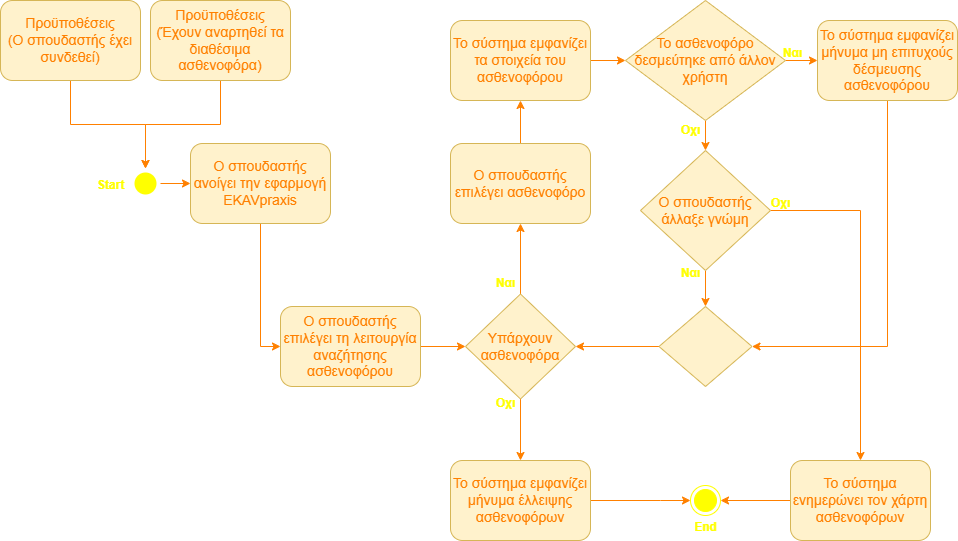

The diagram above was exported from draw.io. Its source (the exported page's mxGraphModel, read from the mxfile embedded in the PNG):
<mxGraphModel dx="1030" dy="608" grid="1" gridSize="10" guides="1" tooltips="1" connect="1" arrows="1" fold="1" page="1" pageScale="1" pageWidth="827" pageHeight="1169" math="0" shadow="0">
  <root>
    <mxCell id="0" />
    <mxCell id="1" parent="0" />
    <mxCell id="5brYOawEFC9XBo3qXgc8-6" edge="1" parent="1" source="5brYOawEFC9XBo3qXgc8-1" style="edgeStyle=orthogonalEdgeStyle;rounded=0;orthogonalLoop=1;jettySize=auto;html=1;exitX=0.5;exitY=1;exitDx=0;exitDy=0;strokeColor=#FF8000;" target="5brYOawEFC9XBo3qXgc8-4">
      <mxGeometry relative="1" as="geometry" />
    </mxCell>
    <mxCell id="5brYOawEFC9XBo3qXgc8-1" parent="1" style="rounded=1;whiteSpace=wrap;fillColor=#fff2cc;strokeColor=#d6b656;fontSize=14;fontColor=#FF8000;" value="Προϋποθέσεις&#10;(Ο σπουδαστής έχει συνδεθεί)" vertex="1">
      <mxGeometry height="80" width="140" x="10" y="40" as="geometry" />
    </mxCell>
    <mxCell id="5brYOawEFC9XBo3qXgc8-7" edge="1" parent="1" source="5brYOawEFC9XBo3qXgc8-2" style="edgeStyle=orthogonalEdgeStyle;rounded=0;orthogonalLoop=1;jettySize=auto;html=1;exitX=0.5;exitY=1;exitDx=0;exitDy=0;entryX=0.5;entryY=0;entryDx=0;entryDy=0;strokeColor=#FF8000;" target="5brYOawEFC9XBo3qXgc8-4">
      <mxGeometry relative="1" as="geometry" />
    </mxCell>
    <mxCell id="5brYOawEFC9XBo3qXgc8-2" parent="1" style="rounded=1;whiteSpace=wrap;fillColor=#fff2cc;strokeColor=#d6b656;fontSize=14;fontColor=#FF8000;" value="Προϋποθέσεις&#10;(Έχουν αναρτηθεί τα διαθέσιμα ασθενοφόρα)" vertex="1">
      <mxGeometry height="80" width="140" x="160" y="40" as="geometry" />
    </mxCell>
    <mxCell id="5brYOawEFC9XBo3qXgc8-3" parent="1" style="ellipse;html=1;shape=endState;fillColor=#FFFF00;strokeColor=#FFFF00;" value="" vertex="1">
      <mxGeometry height="30" width="30" x="700" y="525" as="geometry" />
    </mxCell>
    <mxCell id="5brYOawEFC9XBo3qXgc8-17" edge="1" parent="1" source="5brYOawEFC9XBo3qXgc8-4" style="edgeStyle=orthogonalEdgeStyle;rounded=0;orthogonalLoop=1;jettySize=auto;html=1;exitX=1;exitY=0.5;exitDx=0;exitDy=0;entryX=0;entryY=0.5;entryDx=0;entryDy=0;strokeColor=#FF8000;" target="5brYOawEFC9XBo3qXgc8-8">
      <mxGeometry relative="1" as="geometry" />
    </mxCell>
    <mxCell id="5brYOawEFC9XBo3qXgc8-4" parent="1" style="ellipse;html=1;shape=endState;fillColor=#FFFF00;strokeColor=none;" value="" vertex="1">
      <mxGeometry height="30" width="30" x="140" y="208" as="geometry" />
    </mxCell>
    <mxCell id="5brYOawEFC9XBo3qXgc8-5" parent="1" style="text;align=center;fontStyle=1;verticalAlign=middle;spacingLeft=3;spacingRight=3;strokeColor=none;rotatable=0;points=[[0,0.5],[1,0.5]];portConstraint=eastwest;html=1;fontColor=#FFFF00;" value="Start" vertex="1">
      <mxGeometry height="26" width="80" x="80" y="212" as="geometry" />
    </mxCell>
    <mxCell id="5brYOawEFC9XBo3qXgc8-11" edge="1" parent="1" source="5brYOawEFC9XBo3qXgc8-8" style="edgeStyle=orthogonalEdgeStyle;rounded=0;orthogonalLoop=1;jettySize=auto;html=1;entryX=0;entryY=0.5;entryDx=0;entryDy=0;strokeColor=#FF8000;" target="5brYOawEFC9XBo3qXgc8-9">
      <mxGeometry relative="1" as="geometry" />
    </mxCell>
    <mxCell id="5brYOawEFC9XBo3qXgc8-8" parent="1" style="rounded=1;whiteSpace=wrap;fillColor=#fff2cc;strokeColor=#d6b656;fontSize=14;fontColor=#FF8000;" value="Ο σπουδαστής ανοίγει την εφαρμογή EKAVpraxis" vertex="1">
      <mxGeometry height="80" width="140" x="200" y="183" as="geometry" />
    </mxCell>
    <mxCell id="5brYOawEFC9XBo3qXgc8-18" edge="1" parent="1" source="5brYOawEFC9XBo3qXgc8-9" style="edgeStyle=orthogonalEdgeStyle;rounded=0;orthogonalLoop=1;jettySize=auto;html=1;exitX=1;exitY=0.5;exitDx=0;exitDy=0;entryX=0;entryY=0.5;entryDx=0;entryDy=0;strokeColor=#FF8000;" target="5brYOawEFC9XBo3qXgc8-12">
      <mxGeometry relative="1" as="geometry" />
    </mxCell>
    <mxCell id="5brYOawEFC9XBo3qXgc8-9" parent="1" style="rounded=1;whiteSpace=wrap;fillColor=#fff2cc;strokeColor=#d6b656;fontSize=14;fontColor=#FF8000;" value="Ο σπουδαστής επιλέγει τη λειτουργία αναζήτησης ασθενοφόρου" vertex="1">
      <mxGeometry height="80" width="140" x="290" y="346" as="geometry" />
    </mxCell>
    <mxCell id="5brYOawEFC9XBo3qXgc8-27" edge="1" parent="1" source="5brYOawEFC9XBo3qXgc8-12" style="edgeStyle=orthogonalEdgeStyle;rounded=0;orthogonalLoop=1;jettySize=auto;html=1;exitX=0.5;exitY=1;exitDx=0;exitDy=0;entryX=0.5;entryY=0;entryDx=0;entryDy=0;strokeColor=#FF8000;" target="5brYOawEFC9XBo3qXgc8-25">
      <mxGeometry relative="1" as="geometry" />
    </mxCell>
    <mxCell id="5brYOawEFC9XBo3qXgc8-29" edge="1" parent="1" source="5brYOawEFC9XBo3qXgc8-12" style="edgeStyle=orthogonalEdgeStyle;rounded=0;orthogonalLoop=1;jettySize=auto;html=1;exitX=0.5;exitY=0;exitDx=0;exitDy=0;entryX=0.5;entryY=1;entryDx=0;entryDy=0;strokeColor=#FF8000;" target="5brYOawEFC9XBo3qXgc8-19">
      <mxGeometry relative="1" as="geometry" />
    </mxCell>
    <mxCell id="5brYOawEFC9XBo3qXgc8-12" parent="1" style="rhombus;whiteSpace=wrap;html=1;fillColor=#fff2cc;strokeColor=#d6b656;fontSize=14;fontColor=#FF8000;" value="Υπάρχουν ασθενοφόρα" vertex="1">
      <mxGeometry height="105" width="110" x="475" y="333.5" as="geometry" />
    </mxCell>
    <mxCell id="5brYOawEFC9XBo3qXgc8-31" edge="1" parent="1" source="5brYOawEFC9XBo3qXgc8-19" style="edgeStyle=orthogonalEdgeStyle;rounded=0;orthogonalLoop=1;jettySize=auto;html=1;strokeColor=#FF8000;" target="5brYOawEFC9XBo3qXgc8-20" value="">
      <mxGeometry relative="1" as="geometry" />
    </mxCell>
    <mxCell id="5brYOawEFC9XBo3qXgc8-19" parent="1" style="rounded=1;whiteSpace=wrap;fillColor=#fff2cc;strokeColor=#d6b656;fontSize=14;fontColor=#FF8000;" value="Ο σπουδαστής επιλέγει ασθενοφόρο" vertex="1">
      <mxGeometry height="80" width="140" x="460" y="183" as="geometry" />
    </mxCell>
    <mxCell id="5brYOawEFC9XBo3qXgc8-32" edge="1" parent="1" source="5brYOawEFC9XBo3qXgc8-20" style="edgeStyle=orthogonalEdgeStyle;rounded=0;orthogonalLoop=1;jettySize=auto;html=1;strokeColor=#FF8000;" target="5brYOawEFC9XBo3qXgc8-21" value="">
      <mxGeometry relative="1" as="geometry" />
    </mxCell>
    <mxCell id="5brYOawEFC9XBo3qXgc8-20" parent="1" style="rounded=1;whiteSpace=wrap;fillColor=#fff2cc;strokeColor=#d6b656;fontSize=14;fontColor=#FF8000;" value="Το σύστημα εμφανίζει τα στοιχεία του ασθενοφόρου" vertex="1">
      <mxGeometry height="80" width="140" x="460" y="60" as="geometry" />
    </mxCell>
    <mxCell id="5brYOawEFC9XBo3qXgc8-33" edge="1" parent="1" source="5brYOawEFC9XBo3qXgc8-21" style="edgeStyle=orthogonalEdgeStyle;rounded=0;orthogonalLoop=1;jettySize=auto;html=1;strokeColor=#FF8000;" target="5brYOawEFC9XBo3qXgc8-22" value="">
      <mxGeometry relative="1" as="geometry" />
    </mxCell>
    <mxCell id="5brYOawEFC9XBo3qXgc8-37" edge="1" parent="1" source="5brYOawEFC9XBo3qXgc8-21" style="edgeStyle=orthogonalEdgeStyle;rounded=0;orthogonalLoop=1;jettySize=auto;html=1;strokeColor=#FF8000;" target="5brYOawEFC9XBo3qXgc8-36" value="">
      <mxGeometry relative="1" as="geometry" />
    </mxCell>
    <mxCell id="5brYOawEFC9XBo3qXgc8-21" parent="1" style="rhombus;whiteSpace=wrap;html=1;fillColor=#fff2cc;strokeColor=#d6b656;fontSize=14;fontColor=#FF8000;" value="Το ασθενοφόρο δεσμεύτηκε από άλλον χρήστη" vertex="1">
      <mxGeometry height="120" width="160" x="635" y="40" as="geometry" />
    </mxCell>
    <mxCell id="5brYOawEFC9XBo3qXgc8-40" edge="1" parent="1" source="5brYOawEFC9XBo3qXgc8-22" style="edgeStyle=orthogonalEdgeStyle;rounded=0;orthogonalLoop=1;jettySize=auto;html=1;exitX=0.5;exitY=1;exitDx=0;exitDy=0;entryX=0.5;entryY=0;entryDx=0;entryDy=0;strokeColor=#FF8000;" target="5brYOawEFC9XBo3qXgc8-39">
      <mxGeometry relative="1" as="geometry" />
    </mxCell>
    <mxCell id="5brYOawEFC9XBo3qXgc8-46" edge="1" parent="1" source="5brYOawEFC9XBo3qXgc8-22" style="edgeStyle=orthogonalEdgeStyle;rounded=0;orthogonalLoop=1;jettySize=auto;html=1;exitX=1;exitY=0.5;exitDx=0;exitDy=0;entryX=0.5;entryY=0;entryDx=0;entryDy=0;strokeColor=#FF8000;" target="5brYOawEFC9XBo3qXgc8-45">
      <mxGeometry relative="1" as="geometry" />
    </mxCell>
    <mxCell id="5brYOawEFC9XBo3qXgc8-22" parent="1" style="rhombus;whiteSpace=wrap;html=1;fillColor=#fff2cc;strokeColor=#d6b656;fontSize=14;fontColor=#FF8000;" value="Ο σπουδαστής άλλαξε γνώμη" vertex="1">
      <mxGeometry height="120" width="130" x="650" y="190" as="geometry" />
    </mxCell>
    <mxCell id="5brYOawEFC9XBo3qXgc8-24" parent="1" style="text;align=center;fontStyle=1;verticalAlign=middle;spacingLeft=3;spacingRight=3;strokeColor=none;rotatable=0;points=[[0,0.5],[1,0.5]];portConstraint=eastwest;html=1;fontColor=#FFFF00;" value="Οχι" vertex="1">
      <mxGeometry height="26" width="80" x="475" y="430" as="geometry" />
    </mxCell>
    <mxCell id="5brYOawEFC9XBo3qXgc8-43" edge="1" parent="1" source="5brYOawEFC9XBo3qXgc8-25" style="edgeStyle=orthogonalEdgeStyle;rounded=0;orthogonalLoop=1;jettySize=auto;html=1;exitX=1;exitY=0.5;exitDx=0;exitDy=0;entryX=0;entryY=0.5;entryDx=0;entryDy=0;strokeColor=#FF8000;" target="5brYOawEFC9XBo3qXgc8-3">
      <mxGeometry relative="1" as="geometry">
        <Array as="points">
          <mxPoint x="670" y="540" />
          <mxPoint x="670" y="540" />
        </Array>
      </mxGeometry>
    </mxCell>
    <mxCell id="5brYOawEFC9XBo3qXgc8-25" parent="1" style="rounded=1;whiteSpace=wrap;fillColor=#fff2cc;strokeColor=#d6b656;fontSize=14;fontColor=#FF8000;" value="Το σύστημα εμφανίζει μήνυμα έλλειψης ασθενοφόρων" vertex="1">
      <mxGeometry height="80" width="140" x="460" y="500" as="geometry" />
    </mxCell>
    <mxCell id="5brYOawEFC9XBo3qXgc8-30" parent="1" style="text;align=center;fontStyle=0;verticalAlign=middle;spacingLeft=3;spacingRight=3;strokeColor=none;rotatable=0;points=[[0,0.5],[1,0.5]];portConstraint=eastwest;html=1;fontColor=#FFFF00;" value="&lt;span style=&quot;&quot;&gt;&lt;b&gt;Ναι&lt;/b&gt;&lt;/span&gt;" vertex="1">
      <mxGeometry height="26" width="80" x="475" y="310" as="geometry" />
    </mxCell>
    <mxCell id="5brYOawEFC9XBo3qXgc8-34" parent="1" style="text;align=center;fontStyle=1;verticalAlign=middle;spacingLeft=3;spacingRight=3;strokeColor=none;rotatable=0;points=[[0,0.5],[1,0.5]];portConstraint=eastwest;html=1;fontColor=#FFFF00;" value="Οχι" vertex="1">
      <mxGeometry height="26" width="80" x="660" y="157" as="geometry" />
    </mxCell>
    <mxCell id="5brYOawEFC9XBo3qXgc8-35" parent="1" style="text;align=center;fontStyle=1;verticalAlign=middle;spacingLeft=3;spacingRight=3;strokeColor=none;rotatable=0;points=[[0,0.5],[1,0.5]];portConstraint=eastwest;html=1;fontColor=#FFFF00;" value="Ναι" vertex="1">
      <mxGeometry height="26" width="80" x="761.5" y="80" as="geometry" />
    </mxCell>
    <mxCell id="5brYOawEFC9XBo3qXgc8-41" edge="1" parent="1" source="5brYOawEFC9XBo3qXgc8-36" style="edgeStyle=orthogonalEdgeStyle;rounded=0;orthogonalLoop=1;jettySize=auto;html=1;exitX=0.5;exitY=1;exitDx=0;exitDy=0;entryX=1;entryY=0.5;entryDx=0;entryDy=0;fontColor=#FF8000;strokeColor=#FF8000;" target="5brYOawEFC9XBo3qXgc8-39">
      <mxGeometry relative="1" as="geometry" />
    </mxCell>
    <mxCell id="5brYOawEFC9XBo3qXgc8-36" parent="1" style="rounded=1;whiteSpace=wrap;fillColor=#fff2cc;strokeColor=#d6b656;fontSize=14;fontColor=#FF8000;" value="Το σύστημα εμφανίζει μήνυμα μη επιτυχούς δέσμευσης ασθενοφόρου" vertex="1">
      <mxGeometry height="80" width="140" x="827" y="60" as="geometry" />
    </mxCell>
    <mxCell id="5brYOawEFC9XBo3qXgc8-42" edge="1" parent="1" source="5brYOawEFC9XBo3qXgc8-39" style="edgeStyle=orthogonalEdgeStyle;rounded=0;orthogonalLoop=1;jettySize=auto;html=1;exitX=0;exitY=0.5;exitDx=0;exitDy=0;entryX=1;entryY=0.5;entryDx=0;entryDy=0;strokeColor=#FF8000;" target="5brYOawEFC9XBo3qXgc8-12">
      <mxGeometry relative="1" as="geometry" />
    </mxCell>
    <mxCell id="5brYOawEFC9XBo3qXgc8-39" parent="1" style="rhombus;whiteSpace=wrap;html=1;fillColor=#fff2cc;strokeColor=#d6b656;fontSize=14;fontColor=#FF8000;" value="" vertex="1">
      <mxGeometry height="80" width="93" x="668.5" y="346" as="geometry" />
    </mxCell>
    <mxCell id="5brYOawEFC9XBo3qXgc8-44" parent="1" style="text;align=center;fontStyle=1;verticalAlign=middle;spacingLeft=3;spacingRight=3;strokeColor=none;rotatable=0;points=[[0,0.5],[1,0.5]];portConstraint=eastwest;html=1;fontColor=#FFFF00;" value="Ναι" vertex="1">
      <mxGeometry height="26" width="80" x="660" y="300" as="geometry" />
    </mxCell>
    <mxCell id="5brYOawEFC9XBo3qXgc8-48" edge="1" parent="1" source="5brYOawEFC9XBo3qXgc8-45" style="edgeStyle=orthogonalEdgeStyle;rounded=0;orthogonalLoop=1;jettySize=auto;html=1;entryX=1;entryY=0.5;entryDx=0;entryDy=0;strokeColor=#FF8000;" target="5brYOawEFC9XBo3qXgc8-3">
      <mxGeometry relative="1" as="geometry" />
    </mxCell>
    <mxCell id="5brYOawEFC9XBo3qXgc8-45" parent="1" style="rounded=1;whiteSpace=wrap;fillColor=#fff2cc;strokeColor=#d6b656;fontSize=14;fontColor=#FF8000;" value="Το σύστημα ενημερώνει τον χάρτη ασθενοφόρων" vertex="1">
      <mxGeometry height="80" width="140" x="800" y="500" as="geometry" />
    </mxCell>
    <mxCell id="5brYOawEFC9XBo3qXgc8-47" parent="1" style="text;align=center;fontStyle=1;verticalAlign=middle;spacingLeft=3;spacingRight=3;strokeColor=none;rotatable=0;points=[[0,0.5],[1,0.5]];portConstraint=eastwest;html=1;fontColor=#FFFF00;" value="Οχι" vertex="1">
      <mxGeometry height="26" width="80" x="750" y="230" as="geometry" />
    </mxCell>
    <mxCell id="5brYOawEFC9XBo3qXgc8-49" parent="1" style="text;align=center;fontStyle=1;verticalAlign=middle;spacingLeft=3;spacingRight=3;strokeColor=none;rotatable=0;points=[[0,0.5],[1,0.5]];portConstraint=eastwest;html=1;fontColor=#FFFF00;" value="End" vertex="1">
      <mxGeometry height="26" width="80" x="675" y="554" as="geometry" />
    </mxCell>
  </root>
</mxGraphModel>